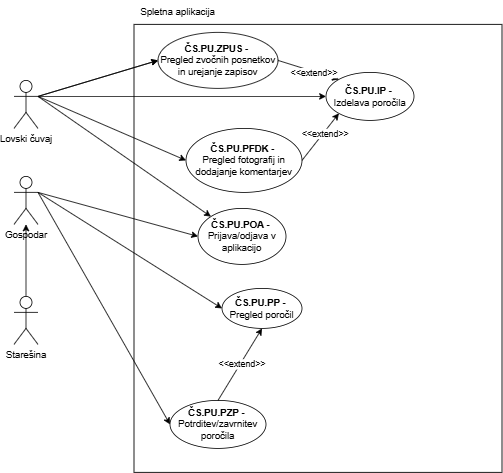

The diagram above was exported from draw.io. Its source (the exported page's mxGraphModel, read from the mxfile embedded in the PNG):
<mxGraphModel dx="1321" dy="600" grid="1" gridSize="10" guides="1" tooltips="1" connect="1" arrows="1" fold="1" page="1" pageScale="1" pageWidth="827" pageHeight="1169" math="0" shadow="0">
  <root>
    <mxCell id="0" />
    <mxCell id="1" parent="0" />
    <mxCell id="0Yo_I8ake6-2doRQG3Em-1" value="" style="rounded=0;whiteSpace=wrap;html=1;" parent="1" vertex="1">
      <mxGeometry x="280" y="50" width="460" height="560" as="geometry" />
    </mxCell>
    <mxCell id="0Yo_I8ake6-2doRQG3Em-2" value="Lovski čuvaj" style="shape=umlActor;verticalLabelPosition=bottom;verticalAlign=top;html=1;outlineConnect=0;" parent="1" vertex="1">
      <mxGeometry x="130" y="120" width="30" height="60" as="geometry" />
    </mxCell>
    <mxCell id="0Yo_I8ake6-2doRQG3Em-3" value="Starešina" style="shape=umlActor;verticalLabelPosition=bottom;verticalAlign=top;html=1;outlineConnect=0;" parent="1" vertex="1">
      <mxGeometry x="130" y="390" width="30" height="60" as="geometry" />
    </mxCell>
    <mxCell id="0Yo_I8ake6-2doRQG3Em-4" value="Gospodar" style="shape=umlActor;verticalLabelPosition=bottom;verticalAlign=top;html=1;outlineConnect=0;" parent="1" vertex="1">
      <mxGeometry x="130" y="240" width="30" height="60" as="geometry" />
    </mxCell>
    <mxCell id="0Yo_I8ake6-2doRQG3Em-5" value="&lt;div&gt;&lt;b&gt;ČS.PU.IP -&amp;nbsp;&lt;/b&gt;&lt;/div&gt;Izdelava poročila" style="ellipse;whiteSpace=wrap;html=1;" parent="1" vertex="1">
      <mxGeometry x="520" y="110" width="110" height="60" as="geometry" />
    </mxCell>
    <mxCell id="0Yo_I8ake6-2doRQG3Em-6" value="" style="endArrow=classic;html=1;rounded=0;exitX=1;exitY=0.3333333333333333;exitDx=0;exitDy=0;exitPerimeter=0;entryX=0;entryY=0.5;entryDx=0;entryDy=0;" parent="1" source="0Yo_I8ake6-2doRQG3Em-2" target="0Yo_I8ake6-2doRQG3Em-5" edge="1">
      <mxGeometry width="50" height="50" relative="1" as="geometry">
        <mxPoint x="470" y="350" as="sourcePoint" />
        <mxPoint x="520" y="300" as="targetPoint" />
      </mxGeometry>
    </mxCell>
    <mxCell id="0Yo_I8ake6-2doRQG3Em-7" value="&lt;div&gt;&lt;b&gt;ČS.PU.PP -&amp;nbsp;&lt;/b&gt;&lt;/div&gt;Pregled poročil" style="ellipse;whiteSpace=wrap;html=1;" parent="1" vertex="1">
      <mxGeometry x="390" y="380" width="100" height="50" as="geometry" />
    </mxCell>
    <mxCell id="0Yo_I8ake6-2doRQG3Em-8" value="" style="endArrow=classic;html=1;rounded=0;exitX=1;exitY=0.3333333333333333;exitDx=0;exitDy=0;exitPerimeter=0;entryX=0;entryY=0.5;entryDx=0;entryDy=0;" parent="1" source="0Yo_I8ake6-2doRQG3Em-4" target="0Yo_I8ake6-2doRQG3Em-7" edge="1">
      <mxGeometry width="50" height="50" relative="1" as="geometry">
        <mxPoint x="470" y="350" as="sourcePoint" />
        <mxPoint x="520" y="300" as="targetPoint" />
      </mxGeometry>
    </mxCell>
    <mxCell id="0Yo_I8ake6-2doRQG3Em-9" value="&lt;div&gt;&lt;b&gt;ČS.PU.PZP -&amp;nbsp;&lt;/b&gt;&lt;/div&gt;Potrditev/zavrnitev poročila" style="ellipse;whiteSpace=wrap;html=1;" parent="1" vertex="1">
      <mxGeometry x="325" y="520" width="120" height="60" as="geometry" />
    </mxCell>
    <mxCell id="0Yo_I8ake6-2doRQG3Em-10" value="" style="endArrow=classic;html=1;rounded=0;exitX=1;exitY=0.3333333333333333;exitDx=0;exitDy=0;exitPerimeter=0;entryX=0;entryY=0.5;entryDx=0;entryDy=0;" parent="1" source="0Yo_I8ake6-2doRQG3Em-4" target="0Yo_I8ake6-2doRQG3Em-9" edge="1">
      <mxGeometry width="50" height="50" relative="1" as="geometry">
        <mxPoint x="170" y="390" as="sourcePoint" />
        <mxPoint x="386" y="297" as="targetPoint" />
      </mxGeometry>
    </mxCell>
    <mxCell id="0Yo_I8ake6-2doRQG3Em-11" value="Spletna aplikacija" style="text;html=1;align=center;verticalAlign=middle;whiteSpace=wrap;rounded=0;" parent="1" vertex="1">
      <mxGeometry x="280" y="20" width="110" height="30" as="geometry" />
    </mxCell>
    <mxCell id="0Yo_I8ake6-2doRQG3Em-12" value="" style="endArrow=classic;html=1;rounded=0;exitX=0.5;exitY=0;exitDx=0;exitDy=0;exitPerimeter=0;" parent="1" source="0Yo_I8ake6-2doRQG3Em-3" target="0Yo_I8ake6-2doRQG3Em-4" edge="1">
      <mxGeometry width="50" height="50" relative="1" as="geometry">
        <mxPoint x="470" y="330" as="sourcePoint" />
        <mxPoint x="520" y="280" as="targetPoint" />
      </mxGeometry>
    </mxCell>
    <mxCell id="0Yo_I8ake6-2doRQG3Em-13" value="&lt;div&gt;&lt;b&gt;ČS.PU.POA -&amp;nbsp;&lt;/b&gt;&lt;/div&gt;Prijava/odjava v aplikacijo" style="ellipse;whiteSpace=wrap;html=1;" parent="1" vertex="1">
      <mxGeometry x="360" y="280" width="110" height="70" as="geometry" />
    </mxCell>
    <mxCell id="0Yo_I8ake6-2doRQG3Em-14" value="" style="endArrow=classic;html=1;rounded=0;entryX=0;entryY=0;entryDx=0;entryDy=0;" parent="1" target="0Yo_I8ake6-2doRQG3Em-13" edge="1">
      <mxGeometry width="50" height="50" relative="1" as="geometry">
        <mxPoint x="160" y="140" as="sourcePoint" />
        <mxPoint x="390" y="230" as="targetPoint" />
      </mxGeometry>
    </mxCell>
    <mxCell id="0Yo_I8ake6-2doRQG3Em-15" value="&lt;div&gt;&lt;b&gt;ČS.PU.PFDK -&amp;nbsp;&lt;/b&gt;&lt;/div&gt;Pregled fotografij in dodajanje komentarjev" style="ellipse;whiteSpace=wrap;html=1;" parent="1" vertex="1">
      <mxGeometry x="345" y="180" width="145" height="80" as="geometry" />
    </mxCell>
    <mxCell id="0Yo_I8ake6-2doRQG3Em-16" value="" style="endArrow=classic;html=1;rounded=0;exitX=1;exitY=0.3333333333333333;exitDx=0;exitDy=0;exitPerimeter=0;entryX=0;entryY=0.5;entryDx=0;entryDy=0;" parent="1" source="0Yo_I8ake6-2doRQG3Em-2" target="0Yo_I8ake6-2doRQG3Em-15" edge="1">
      <mxGeometry width="50" height="50" relative="1" as="geometry">
        <mxPoint x="470" y="350" as="sourcePoint" />
        <mxPoint x="520" y="300" as="targetPoint" />
      </mxGeometry>
    </mxCell>
    <mxCell id="0Yo_I8ake6-2doRQG3Em-17" value="" style="endArrow=classic;html=1;rounded=0;exitX=1;exitY=0.3333333333333333;exitDx=0;exitDy=0;exitPerimeter=0;entryX=0;entryY=0.5;entryDx=0;entryDy=0;" parent="1" source="0Yo_I8ake6-2doRQG3Em-2" target="0Yo_I8ake6-2doRQG3Em-20" edge="1">
      <mxGeometry width="50" height="50" relative="1" as="geometry">
        <mxPoint x="470" y="350" as="sourcePoint" />
        <mxPoint x="520" y="300" as="targetPoint" />
      </mxGeometry>
    </mxCell>
    <mxCell id="0Yo_I8ake6-2doRQG3Em-19" value="" style="endArrow=classic;html=1;rounded=0;exitX=1;exitY=0.3333333333333333;exitDx=0;exitDy=0;exitPerimeter=0;entryX=0;entryY=0.5;entryDx=0;entryDy=0;" parent="1" source="0Yo_I8ake6-2doRQG3Em-2" target="0Yo_I8ake6-2doRQG3Em-20" edge="1">
      <mxGeometry width="50" height="50" relative="1" as="geometry">
        <mxPoint x="160" y="140" as="sourcePoint" />
        <mxPoint x="530" y="85" as="targetPoint" />
      </mxGeometry>
    </mxCell>
    <mxCell id="0Yo_I8ake6-2doRQG3Em-20" value="&lt;div&gt;&lt;b&gt;ČS.PU.ZPUS -&amp;nbsp;&lt;/b&gt;&lt;/div&gt;Pregled zvočnih posnetkov in urejanje zapisov" style="ellipse;whiteSpace=wrap;html=1;" parent="1" vertex="1">
      <mxGeometry x="310" y="60" width="150" height="70" as="geometry" />
    </mxCell>
    <mxCell id="0Yo_I8ake6-2doRQG3Em-21" value="" style="endArrow=classic;html=1;rounded=0;exitX=1;exitY=0.3333333333333333;exitDx=0;exitDy=0;exitPerimeter=0;entryX=0;entryY=0.5;entryDx=0;entryDy=0;" parent="1" source="0Yo_I8ake6-2doRQG3Em-4" target="0Yo_I8ake6-2doRQG3Em-13" edge="1">
      <mxGeometry width="50" height="50" relative="1" as="geometry">
        <mxPoint x="550" y="350" as="sourcePoint" />
        <mxPoint x="600" y="300" as="targetPoint" />
      </mxGeometry>
    </mxCell>
    <mxCell id="0Yo_I8ake6-2doRQG3Em-22" value="" style="endArrow=classic;html=1;rounded=0;exitX=1;exitY=0.5;exitDx=0;exitDy=0;entryX=0;entryY=0;entryDx=0;entryDy=0;" parent="1" source="0Yo_I8ake6-2doRQG3Em-20" target="0Yo_I8ake6-2doRQG3Em-5" edge="1">
      <mxGeometry width="50" height="50" relative="1" as="geometry">
        <mxPoint x="470" y="350" as="sourcePoint" />
        <mxPoint x="520" y="300" as="targetPoint" />
      </mxGeometry>
    </mxCell>
    <mxCell id="0Yo_I8ake6-2doRQG3Em-23" value="&amp;lt;&amp;lt;extend&amp;gt;&amp;gt;" style="edgeLabel;html=1;align=center;verticalAlign=middle;resizable=0;points=[];" parent="0Yo_I8ake6-2doRQG3Em-22" vertex="1" connectable="0">
      <mxGeometry x="0.1813" y="-2" relative="1" as="geometry">
        <mxPoint as="offset" />
      </mxGeometry>
    </mxCell>
    <mxCell id="0Yo_I8ake6-2doRQG3Em-24" value="" style="endArrow=classic;html=1;rounded=0;exitX=1;exitY=0.5;exitDx=0;exitDy=0;entryX=0;entryY=1;entryDx=0;entryDy=0;" parent="1" source="0Yo_I8ake6-2doRQG3Em-15" target="0Yo_I8ake6-2doRQG3Em-5" edge="1">
      <mxGeometry width="50" height="50" relative="1" as="geometry">
        <mxPoint x="420" y="100" as="sourcePoint" />
        <mxPoint x="543" y="127" as="targetPoint" />
      </mxGeometry>
    </mxCell>
    <mxCell id="0Yo_I8ake6-2doRQG3Em-25" value="&amp;lt;&amp;lt;extend&amp;gt;&amp;gt;" style="edgeLabel;html=1;align=center;verticalAlign=middle;resizable=0;points=[];" parent="0Yo_I8ake6-2doRQG3Em-24" vertex="1" connectable="0">
      <mxGeometry x="0.1813" y="-2" relative="1" as="geometry">
        <mxPoint as="offset" />
      </mxGeometry>
    </mxCell>
    <mxCell id="0Yo_I8ake6-2doRQG3Em-26" value="" style="endArrow=classic;html=1;rounded=0;exitX=0.5;exitY=0;exitDx=0;exitDy=0;entryX=0.5;entryY=1;entryDx=0;entryDy=0;" parent="1" source="0Yo_I8ake6-2doRQG3Em-9" target="0Yo_I8ake6-2doRQG3Em-7" edge="1">
      <mxGeometry width="50" height="50" relative="1" as="geometry">
        <mxPoint x="470" y="350" as="sourcePoint" />
        <mxPoint x="520" y="300" as="targetPoint" />
      </mxGeometry>
    </mxCell>
    <mxCell id="0Yo_I8ake6-2doRQG3Em-27" value="&amp;lt;&amp;lt;extend&amp;gt;&amp;gt;" style="edgeLabel;html=1;align=center;verticalAlign=middle;resizable=0;points=[];" parent="0Yo_I8ake6-2doRQG3Em-26" vertex="1" connectable="0">
      <mxGeometry x="0.0222" y="-1" relative="1" as="geometry">
        <mxPoint as="offset" />
      </mxGeometry>
    </mxCell>
  </root>
</mxGraphModel>